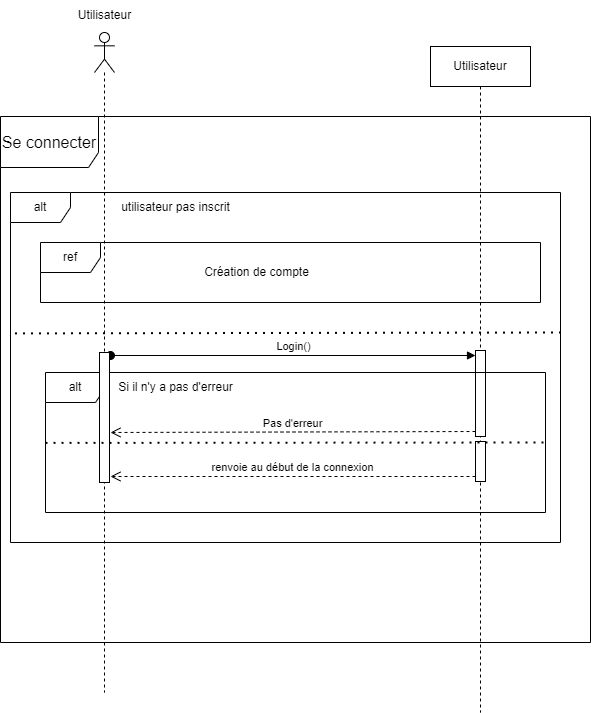

The diagram above was exported from draw.io. Its source (the exported page's mxGraphModel, read from the mxfile embedded in the PNG):
<mxGraphModel dx="2261" dy="-423" grid="1" gridSize="10" guides="1" tooltips="1" connect="1" arrows="1" fold="1" page="1" pageScale="1" pageWidth="827" pageHeight="1169" math="0" shadow="0">
  <root>
    <mxCell id="0" />
    <mxCell id="1" parent="0" />
    <mxCell id="9MkB9AfcDC5V8ZJFe5lO-1" value="" style="shape=umlLifeline;perimeter=lifelinePerimeter;whiteSpace=wrap;html=1;container=1;dropTarget=0;collapsible=0;recursiveResize=0;outlineConnect=0;portConstraint=eastwest;newEdgeStyle={&quot;curved&quot;:0,&quot;rounded&quot;:0};participant=umlActor;" parent="1" vertex="1">
      <mxGeometry x="-576" y="1360" width="20" height="660" as="geometry" />
    </mxCell>
    <mxCell id="mG6tPaqQk38HRanWzvJS-1" value="&lt;span style=&quot;font-size: 16px;&quot;&gt;Se connecter&lt;/span&gt;" style="shape=umlFrame;whiteSpace=wrap;html=1;pointerEvents=0;width=98;height=51;" parent="1" vertex="1">
      <mxGeometry x="-670" y="1444" width="590" height="526" as="geometry" />
    </mxCell>
    <mxCell id="mG6tPaqQk38HRanWzvJS-4" value="Utilisateur" style="shape=umlLifeline;perimeter=lifelinePerimeter;whiteSpace=wrap;html=1;container=1;dropTarget=0;collapsible=0;recursiveResize=0;outlineConnect=0;portConstraint=eastwest;newEdgeStyle={&quot;curved&quot;:0,&quot;rounded&quot;:0};" parent="1" vertex="1">
      <mxGeometry x="-240" y="1374" width="100" height="666" as="geometry" />
    </mxCell>
    <mxCell id="mG6tPaqQk38HRanWzvJS-19" value="" style="html=1;points=[[0,0,0,0,5],[0,1,0,0,-5],[1,0,0,0,5],[1,1,0,0,-5]];perimeter=orthogonalPerimeter;outlineConnect=0;targetShapes=umlLifeline;portConstraint=eastwest;newEdgeStyle={&quot;curved&quot;:0,&quot;rounded&quot;:0};" parent="mG6tPaqQk38HRanWzvJS-4" vertex="1">
      <mxGeometry x="45" y="304" width="10" height="86" as="geometry" />
    </mxCell>
    <mxCell id="mG6tPaqQk38HRanWzvJS-12" value="alt" style="shape=umlFrame;whiteSpace=wrap;html=1;pointerEvents=0;" parent="1" vertex="1">
      <mxGeometry x="-660" y="1520" width="550" height="350" as="geometry" />
    </mxCell>
    <mxCell id="mG6tPaqQk38HRanWzvJS-13" value="utilisateur pas inscrit" style="text;html=1;align=center;verticalAlign=middle;resizable=0;points=[];autosize=1;strokeColor=none;fillColor=none;" parent="1" vertex="1">
      <mxGeometry x="-560" y="1520" width="130" height="30" as="geometry" />
    </mxCell>
    <mxCell id="mG6tPaqQk38HRanWzvJS-15" value="ref" style="shape=umlFrame;whiteSpace=wrap;html=1;pointerEvents=0;" parent="1" vertex="1">
      <mxGeometry x="-630" y="1570" width="500" height="60" as="geometry" />
    </mxCell>
    <mxCell id="mG6tPaqQk38HRanWzvJS-17" value="Création de compte" style="text;html=1;align=center;verticalAlign=middle;resizable=0;points=[];autosize=1;strokeColor=none;fillColor=none;" parent="1" vertex="1">
      <mxGeometry x="-479" y="1585" width="130" height="30" as="geometry" />
    </mxCell>
    <mxCell id="mG6tPaqQk38HRanWzvJS-18" value="" style="endArrow=none;dashed=1;html=1;dashPattern=1 3;strokeWidth=2;rounded=0;exitX=-0.002;exitY=0.574;exitDx=0;exitDy=0;exitPerimeter=0;" parent="1" edge="1">
      <mxGeometry width="50" height="50" relative="1" as="geometry">
        <mxPoint x="-655.55" y="1660.9" as="sourcePoint" />
        <mxPoint x="-104.45" y="1660" as="targetPoint" />
      </mxGeometry>
    </mxCell>
    <mxCell id="mG6tPaqQk38HRanWzvJS-20" value="Login()" style="html=1;verticalAlign=bottom;startArrow=oval;endArrow=block;startSize=8;curved=0;rounded=0;entryX=0;entryY=0;entryDx=0;entryDy=5;" parent="1" target="mG6tPaqQk38HRanWzvJS-19" edge="1">
      <mxGeometry relative="1" as="geometry">
        <mxPoint x="-560" y="1683" as="sourcePoint" />
      </mxGeometry>
    </mxCell>
    <mxCell id="qkEwH-eKooarERRTVA5q-1" value="Pas d'erreur" style="html=1;verticalAlign=bottom;endArrow=open;dashed=1;endSize=8;curved=0;rounded=0;exitX=0;exitY=1;exitDx=0;exitDy=-5;exitPerimeter=0;" parent="1" source="mG6tPaqQk38HRanWzvJS-19" edge="1">
      <mxGeometry relative="1" as="geometry">
        <mxPoint x="-340" y="1728" as="sourcePoint" />
        <mxPoint x="-560" y="1760" as="targetPoint" />
      </mxGeometry>
    </mxCell>
    <mxCell id="qkEwH-eKooarERRTVA5q-5" value="" style="html=1;points=[[0,0,0,0,5],[0,1,0,0,-5],[1,0,0,0,5],[1,1,0,0,-5]];perimeter=orthogonalPerimeter;outlineConnect=0;targetShapes=umlLifeline;portConstraint=eastwest;newEdgeStyle={&quot;curved&quot;:0,&quot;rounded&quot;:0};" parent="1" vertex="1">
      <mxGeometry x="-195" y="1769" width="10" height="40" as="geometry" />
    </mxCell>
    <mxCell id="qkEwH-eKooarERRTVA5q-2" value="alt" style="shape=umlFrame;whiteSpace=wrap;html=1;pointerEvents=0;" parent="1" vertex="1">
      <mxGeometry x="-625" y="1700" width="500" height="140" as="geometry" />
    </mxCell>
    <mxCell id="qkEwH-eKooarERRTVA5q-6" value="renvoie au début de la connexion" style="html=1;verticalAlign=bottom;endArrow=open;dashed=1;endSize=8;curved=0;rounded=0;exitX=0;exitY=1;exitDx=0;exitDy=-5;exitPerimeter=0;" parent="1" source="qkEwH-eKooarERRTVA5q-5" edge="1">
      <mxGeometry relative="1" as="geometry">
        <mxPoint x="-290" y="1800" as="sourcePoint" />
        <mxPoint x="-560" y="1804" as="targetPoint" />
      </mxGeometry>
    </mxCell>
    <mxCell id="qkEwH-eKooarERRTVA5q-3" value="Si il n'y a pas d'erreur" style="text;html=1;align=center;verticalAlign=middle;resizable=0;points=[];autosize=1;strokeColor=none;fillColor=none;" parent="1" vertex="1">
      <mxGeometry x="-565" y="1700" width="140" height="30" as="geometry" />
    </mxCell>
    <mxCell id="qkEwH-eKooarERRTVA5q-7" value="" style="html=1;points=[[0,0,0,0,5],[0,1,0,0,-5],[1,0,0,0,5],[1,1,0,0,-5]];perimeter=orthogonalPerimeter;outlineConnect=0;targetShapes=umlLifeline;portConstraint=eastwest;newEdgeStyle={&quot;curved&quot;:0,&quot;rounded&quot;:0};" parent="1" vertex="1">
      <mxGeometry x="-571" y="1680" width="10" height="130" as="geometry" />
    </mxCell>
    <mxCell id="qkEwH-eKooarERRTVA5q-4" value="" style="endArrow=none;dashed=1;html=1;dashPattern=1 3;strokeWidth=2;rounded=0;exitX=-0.002;exitY=0.574;exitDx=0;exitDy=0;exitPerimeter=0;entryX=1;entryY=0.5;entryDx=0;entryDy=0;entryPerimeter=0;" parent="1" target="qkEwH-eKooarERRTVA5q-2" edge="1">
      <mxGeometry width="50" height="50" relative="1" as="geometry">
        <mxPoint x="-625" y="1770.4" as="sourcePoint" />
        <mxPoint x="-120" y="1770" as="targetPoint" />
      </mxGeometry>
    </mxCell>
    <mxCell id="9MkB9AfcDC5V8ZJFe5lO-2" value="Utilisateur" style="text;html=1;align=center;verticalAlign=middle;resizable=0;points=[];autosize=1;strokeColor=none;fillColor=none;" parent="1" vertex="1">
      <mxGeometry x="-606" y="1328" width="80" height="30" as="geometry" />
    </mxCell>
  </root>
</mxGraphModel>